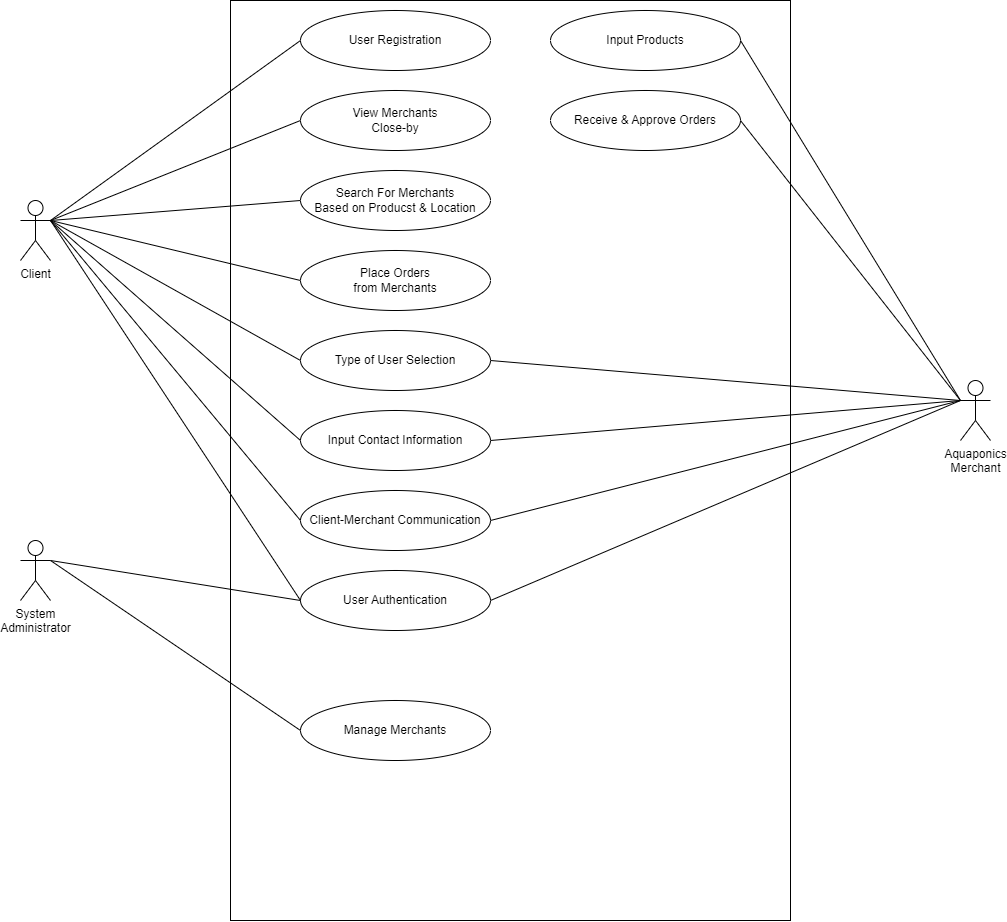

The diagram above was exported from draw.io. Its source (the exported page's mxGraphModel, read from the mxfile embedded in the PNG):
<mxGraphModel dx="2291" dy="786" grid="1" gridSize="10" guides="1" tooltips="1" connect="1" arrows="1" fold="1" page="1" pageScale="1" pageWidth="850" pageHeight="1100" math="0" shadow="0">
  <root>
    <mxCell id="0" />
    <mxCell id="1" parent="0" />
    <mxCell id="36GijPggp7DWR3mGXFn--2" value="" style="rounded=0;whiteSpace=wrap;html=1;" vertex="1" parent="1">
      <mxGeometry x="200" width="560" height="920" as="geometry" />
    </mxCell>
    <mxCell id="36GijPggp7DWR3mGXFn--3" value="Aquaponics&lt;br&gt;Merchant" style="shape=umlActor;verticalLabelPosition=bottom;verticalAlign=top;html=1;outlineConnect=0;" vertex="1" parent="1">
      <mxGeometry x="930" y="380" width="30" height="60" as="geometry" />
    </mxCell>
    <mxCell id="36GijPggp7DWR3mGXFn--4" value="Client" style="shape=umlActor;verticalLabelPosition=bottom;verticalAlign=top;html=1;outlineConnect=0;" vertex="1" parent="1">
      <mxGeometry x="-10" y="200" width="30" height="60" as="geometry" />
    </mxCell>
    <mxCell id="36GijPggp7DWR3mGXFn--5" value="System&lt;br&gt;Administrator" style="shape=umlActor;verticalLabelPosition=bottom;verticalAlign=top;html=1;outlineConnect=0;" vertex="1" parent="1">
      <mxGeometry x="-10" y="540" width="30" height="60" as="geometry" />
    </mxCell>
    <mxCell id="36GijPggp7DWR3mGXFn--8" value="View Merchants&lt;br&gt;Close-by" style="ellipse;whiteSpace=wrap;html=1;" vertex="1" parent="1">
      <mxGeometry x="270" y="90" width="190" height="60" as="geometry" />
    </mxCell>
    <mxCell id="36GijPggp7DWR3mGXFn--11" value="Search For Merchants&lt;br&gt;Based on Producst &amp;amp; Location" style="ellipse;whiteSpace=wrap;html=1;" vertex="1" parent="1">
      <mxGeometry x="270" y="170" width="190" height="60" as="geometry" />
    </mxCell>
    <mxCell id="36GijPggp7DWR3mGXFn--12" value="Place Orders&lt;br&gt;from Merchants" style="ellipse;whiteSpace=wrap;html=1;" vertex="1" parent="1">
      <mxGeometry x="270" y="250" width="190" height="60" as="geometry" />
    </mxCell>
    <mxCell id="36GijPggp7DWR3mGXFn--13" value="Type of User Selection" style="ellipse;whiteSpace=wrap;html=1;" vertex="1" parent="1">
      <mxGeometry x="270" y="330" width="190" height="60" as="geometry" />
    </mxCell>
    <mxCell id="36GijPggp7DWR3mGXFn--14" value="Input Contact Information" style="ellipse;whiteSpace=wrap;html=1;" vertex="1" parent="1">
      <mxGeometry x="270" y="410" width="190" height="60" as="geometry" />
    </mxCell>
    <mxCell id="36GijPggp7DWR3mGXFn--15" value="User Authentication" style="ellipse;whiteSpace=wrap;html=1;" vertex="1" parent="1">
      <mxGeometry x="270" y="570" width="190" height="60" as="geometry" />
    </mxCell>
    <mxCell id="36GijPggp7DWR3mGXFn--16" value="User Registration" style="ellipse;whiteSpace=wrap;html=1;" vertex="1" parent="1">
      <mxGeometry x="270" y="10" width="190" height="60" as="geometry" />
    </mxCell>
    <mxCell id="36GijPggp7DWR3mGXFn--17" value="Input Products" style="ellipse;whiteSpace=wrap;html=1;" vertex="1" parent="1">
      <mxGeometry x="520" y="10" width="190" height="60" as="geometry" />
    </mxCell>
    <mxCell id="36GijPggp7DWR3mGXFn--18" value="Receive &amp;amp; Approve Orders" style="ellipse;whiteSpace=wrap;html=1;" vertex="1" parent="1">
      <mxGeometry x="520" y="90" width="190" height="60" as="geometry" />
    </mxCell>
    <mxCell id="36GijPggp7DWR3mGXFn--20" value="Manage Merchants" style="ellipse;whiteSpace=wrap;html=1;" vertex="1" parent="1">
      <mxGeometry x="270" y="700" width="190" height="60" as="geometry" />
    </mxCell>
    <mxCell id="36GijPggp7DWR3mGXFn--22" value="Client-Merchant Communication" style="ellipse;whiteSpace=wrap;html=1;" vertex="1" parent="1">
      <mxGeometry x="270" y="490" width="190" height="60" as="geometry" />
    </mxCell>
    <mxCell id="36GijPggp7DWR3mGXFn--26" value="" style="endArrow=none;html=1;rounded=0;exitX=1;exitY=0.3333333333333333;exitDx=0;exitDy=0;exitPerimeter=0;entryX=0;entryY=0.5;entryDx=0;entryDy=0;" edge="1" parent="1" source="36GijPggp7DWR3mGXFn--5" target="36GijPggp7DWR3mGXFn--20">
      <mxGeometry width="50" height="50" relative="1" as="geometry">
        <mxPoint x="380" y="450" as="sourcePoint" />
        <mxPoint x="430" y="400" as="targetPoint" />
      </mxGeometry>
    </mxCell>
    <mxCell id="36GijPggp7DWR3mGXFn--27" value="" style="endArrow=none;html=1;rounded=0;exitX=1;exitY=0.3333333333333333;exitDx=0;exitDy=0;exitPerimeter=0;entryX=0;entryY=0.5;entryDx=0;entryDy=0;" edge="1" parent="1" target="36GijPggp7DWR3mGXFn--15">
      <mxGeometry width="50" height="50" relative="1" as="geometry">
        <mxPoint x="20" y="220" as="sourcePoint" />
        <mxPoint x="270" y="390" as="targetPoint" />
      </mxGeometry>
    </mxCell>
    <mxCell id="36GijPggp7DWR3mGXFn--28" value="" style="endArrow=none;html=1;rounded=0;entryX=0;entryY=0.5;entryDx=0;entryDy=0;" edge="1" parent="1" target="36GijPggp7DWR3mGXFn--13">
      <mxGeometry width="50" height="50" relative="1" as="geometry">
        <mxPoint x="20" y="220" as="sourcePoint" />
        <mxPoint x="300" y="560" as="targetPoint" />
      </mxGeometry>
    </mxCell>
    <mxCell id="36GijPggp7DWR3mGXFn--29" value="" style="endArrow=none;html=1;rounded=0;exitX=1;exitY=0.3333333333333333;exitDx=0;exitDy=0;exitPerimeter=0;entryX=0;entryY=0.5;entryDx=0;entryDy=0;" edge="1" parent="1" source="36GijPggp7DWR3mGXFn--4" target="36GijPggp7DWR3mGXFn--14">
      <mxGeometry width="50" height="50" relative="1" as="geometry">
        <mxPoint x="50" y="230" as="sourcePoint" />
        <mxPoint x="300" y="610" as="targetPoint" />
      </mxGeometry>
    </mxCell>
    <mxCell id="36GijPggp7DWR3mGXFn--30" value="" style="endArrow=none;html=1;rounded=0;entryX=0;entryY=0.5;entryDx=0;entryDy=0;" edge="1" parent="1" target="36GijPggp7DWR3mGXFn--22">
      <mxGeometry width="50" height="50" relative="1" as="geometry">
        <mxPoint x="20" y="220" as="sourcePoint" />
        <mxPoint x="270" y="520" as="targetPoint" />
      </mxGeometry>
    </mxCell>
    <mxCell id="36GijPggp7DWR3mGXFn--31" value="" style="endArrow=none;html=1;rounded=0;entryX=0;entryY=0.5;entryDx=0;entryDy=0;exitX=1;exitY=0.3333333333333333;exitDx=0;exitDy=0;exitPerimeter=0;" edge="1" parent="1" source="36GijPggp7DWR3mGXFn--4" target="36GijPggp7DWR3mGXFn--12">
      <mxGeometry width="50" height="50" relative="1" as="geometry">
        <mxPoint x="30" y="230" as="sourcePoint" />
        <mxPoint x="280" y="370" as="targetPoint" />
      </mxGeometry>
    </mxCell>
    <mxCell id="36GijPggp7DWR3mGXFn--32" value="" style="endArrow=none;html=1;rounded=0;entryX=0;entryY=0.5;entryDx=0;entryDy=0;exitX=1;exitY=0.3333333333333333;exitDx=0;exitDy=0;exitPerimeter=0;" edge="1" parent="1" source="36GijPggp7DWR3mGXFn--4" target="36GijPggp7DWR3mGXFn--11">
      <mxGeometry width="50" height="50" relative="1" as="geometry">
        <mxPoint x="40" y="240" as="sourcePoint" />
        <mxPoint x="290" y="380" as="targetPoint" />
      </mxGeometry>
    </mxCell>
    <mxCell id="36GijPggp7DWR3mGXFn--33" value="" style="endArrow=none;html=1;rounded=0;entryX=0;entryY=0.5;entryDx=0;entryDy=0;exitX=1;exitY=0.3333333333333333;exitDx=0;exitDy=0;exitPerimeter=0;" edge="1" parent="1" source="36GijPggp7DWR3mGXFn--4" target="36GijPggp7DWR3mGXFn--8">
      <mxGeometry width="50" height="50" relative="1" as="geometry">
        <mxPoint x="50" y="250" as="sourcePoint" />
        <mxPoint x="300" y="390" as="targetPoint" />
      </mxGeometry>
    </mxCell>
    <mxCell id="36GijPggp7DWR3mGXFn--34" value="" style="endArrow=none;html=1;rounded=0;entryX=0;entryY=0.5;entryDx=0;entryDy=0;exitX=1;exitY=0.3333333333333333;exitDx=0;exitDy=0;exitPerimeter=0;" edge="1" parent="1" source="36GijPggp7DWR3mGXFn--4" target="36GijPggp7DWR3mGXFn--16">
      <mxGeometry width="50" height="50" relative="1" as="geometry">
        <mxPoint x="60" y="260" as="sourcePoint" />
        <mxPoint x="310" y="400" as="targetPoint" />
      </mxGeometry>
    </mxCell>
    <mxCell id="36GijPggp7DWR3mGXFn--35" value="" style="endArrow=none;html=1;rounded=0;entryX=0;entryY=0.3333333333333333;entryDx=0;entryDy=0;entryPerimeter=0;exitX=1;exitY=0.5;exitDx=0;exitDy=0;" edge="1" parent="1" source="36GijPggp7DWR3mGXFn--17" target="36GijPggp7DWR3mGXFn--3">
      <mxGeometry width="50" height="50" relative="1" as="geometry">
        <mxPoint x="70" y="270" as="sourcePoint" />
        <mxPoint x="320" y="410" as="targetPoint" />
      </mxGeometry>
    </mxCell>
    <mxCell id="36GijPggp7DWR3mGXFn--36" value="" style="endArrow=none;html=1;rounded=0;entryX=0;entryY=0.3333333333333333;entryDx=0;entryDy=0;entryPerimeter=0;exitX=1;exitY=0.5;exitDx=0;exitDy=0;" edge="1" parent="1" source="36GijPggp7DWR3mGXFn--18" target="36GijPggp7DWR3mGXFn--3">
      <mxGeometry width="50" height="50" relative="1" as="geometry">
        <mxPoint x="720" y="50" as="sourcePoint" />
        <mxPoint x="940" y="410" as="targetPoint" />
      </mxGeometry>
    </mxCell>
    <mxCell id="36GijPggp7DWR3mGXFn--37" value="" style="endArrow=none;html=1;rounded=0;entryX=0;entryY=0.3333333333333333;entryDx=0;entryDy=0;entryPerimeter=0;exitX=1;exitY=0.5;exitDx=0;exitDy=0;" edge="1" parent="1" source="36GijPggp7DWR3mGXFn--13" target="36GijPggp7DWR3mGXFn--3">
      <mxGeometry width="50" height="50" relative="1" as="geometry">
        <mxPoint x="730" y="60" as="sourcePoint" />
        <mxPoint x="950" y="420" as="targetPoint" />
      </mxGeometry>
    </mxCell>
    <mxCell id="36GijPggp7DWR3mGXFn--38" value="" style="endArrow=none;html=1;rounded=0;entryX=0;entryY=0.3333333333333333;entryDx=0;entryDy=0;entryPerimeter=0;exitX=1;exitY=0.5;exitDx=0;exitDy=0;" edge="1" parent="1" source="36GijPggp7DWR3mGXFn--14" target="36GijPggp7DWR3mGXFn--3">
      <mxGeometry width="50" height="50" relative="1" as="geometry">
        <mxPoint x="740" y="70" as="sourcePoint" />
        <mxPoint x="960" y="430" as="targetPoint" />
      </mxGeometry>
    </mxCell>
    <mxCell id="36GijPggp7DWR3mGXFn--39" value="" style="endArrow=none;html=1;rounded=0;entryX=0;entryY=0.3333333333333333;entryDx=0;entryDy=0;entryPerimeter=0;exitX=1;exitY=0.5;exitDx=0;exitDy=0;" edge="1" parent="1" source="36GijPggp7DWR3mGXFn--22" target="36GijPggp7DWR3mGXFn--3">
      <mxGeometry width="50" height="50" relative="1" as="geometry">
        <mxPoint x="750" y="80" as="sourcePoint" />
        <mxPoint x="970" y="440" as="targetPoint" />
      </mxGeometry>
    </mxCell>
    <mxCell id="36GijPggp7DWR3mGXFn--40" value="" style="endArrow=none;html=1;rounded=0;entryX=0;entryY=0.3333333333333333;entryDx=0;entryDy=0;entryPerimeter=0;exitX=1;exitY=0.5;exitDx=0;exitDy=0;" edge="1" parent="1" source="36GijPggp7DWR3mGXFn--15" target="36GijPggp7DWR3mGXFn--3">
      <mxGeometry width="50" height="50" relative="1" as="geometry">
        <mxPoint x="760" y="90" as="sourcePoint" />
        <mxPoint x="980" y="450" as="targetPoint" />
      </mxGeometry>
    </mxCell>
    <mxCell id="36GijPggp7DWR3mGXFn--41" value="" style="endArrow=none;html=1;rounded=0;exitX=1;exitY=0.3333333333333333;exitDx=0;exitDy=0;exitPerimeter=0;entryX=0;entryY=0.5;entryDx=0;entryDy=0;" edge="1" parent="1" source="36GijPggp7DWR3mGXFn--5" target="36GijPggp7DWR3mGXFn--15">
      <mxGeometry width="50" height="50" relative="1" as="geometry">
        <mxPoint x="30" y="570" as="sourcePoint" />
        <mxPoint x="280" y="740" as="targetPoint" />
      </mxGeometry>
    </mxCell>
  </root>
</mxGraphModel>